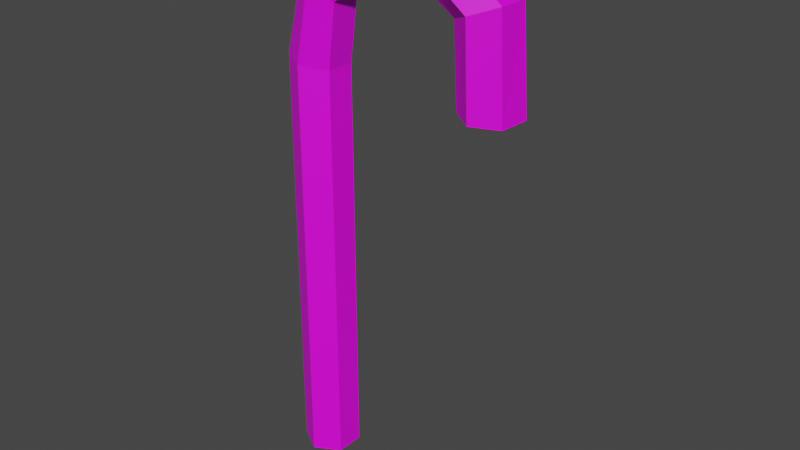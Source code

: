 # Source: candy_cane.blend  (saved by Blender 3.0.32; exported with 4.5.12 LTS)
import bpy
from mathutils import Matrix  # noqa: F401  (used for matrix-valued properties, if any)

bpy.ops.wm.read_factory_settings(use_empty=True)
scene = bpy.context.scene
scene.name = 'Scene'

# ---- collections
col_collection = bpy.data.collections.new('Collection'); scene.collection.children.link(col_collection)

# ---- images (referenced by path relative to the original .blend; pixels are not part of the script)
import os
ASSET_DIR = os.environ.get("B2B_ASSET_DIR", "")  # directory of the original .blend (textures are referenced by path, not embedded)
HERE = os.path.dirname(os.path.abspath(__file__))  # packed textures are extracted next to this script under _unpacked/

def load_image(name, relpath, width, height, colorspace="sRGB"):
    """Load a texture the original file referenced (path relative to the .blend, or extracted next to this script)."""
    p = next((c for c in (os.path.join(HERE, relpath), os.path.join(ASSET_DIR, relpath)) if relpath and os.path.exists(c)), "")
    if p:
        img = bpy.data.images.load(p, check_existing=True)
        img.name = name
    else:  # same state as the original file: an image datablock whose file is absent (Cycles renders it pink)
        img = bpy.data.images.new(name, width, height)
        img.source = "FILE"
        img.filepath = "//" + (relpath or name)
    img.colorspace_settings.name = colorspace
    return img
img_candy_cane_color = load_image('candy_cane_color', 'candy_cane_color.png', 1024, 1024, 'sRGB')

# ---- materials (node trees are filled in below, after node groups)
mat_candy_cane_color = bpy.data.materials.new('candy_cane_color')
mat_candy_cane_color.use_transparent_shadow = False

# ---- material node trees
mat_candy_cane_color.use_nodes = True; mat_candy_cane_color.node_tree.nodes.clear()
_N = mat_candy_cane_color.node_tree.nodes; _L = mat_candy_cane_color.node_tree.links
n0 = _N.new('ShaderNodeBsdfPrincipled'); n0.name = 'Principled BSDF'; n0.location = (10, 300)
n0.distribution = 'GGX'
n0.subsurface_method = 'RANDOM_WALK_SKIN'
n0.inputs[3].default_value = 1.45
n0.inputs[27].default_value = (0.0, 0.0, 0.0, 1.0)
n0.inputs[28].default_value = 1.0
n1 = _N.new('ShaderNodeOutputMaterial'); n1.name = 'Material Output'; n1.location = (300, 300)
n2 = _N.new('ShaderNodeTexImage'); n2.name = 'Image Texture'; n2.location = (-280, 280)
n2.image = img_candy_cane_color
_L.new(n0.outputs[0], n1.inputs[0])
_L.new(n2.outputs[0], n0.inputs[0])
n1.is_active_output = True

# ---- world
world_world = bpy.data.worlds.new('World'); scene.world = world_world
world_world.use_nodes = True; world_world.node_tree.nodes.clear()
_N = world_world.node_tree.nodes; _L = world_world.node_tree.links
n0 = _N.new('ShaderNodeOutputWorld'); n0.name = 'World Output'; n0.location = (300, 300)
n1 = _N.new('ShaderNodeBackground'); n1.name = 'Background'; n1.location = (10, 300)
n1.inputs[0].default_value = (0.05088, 0.05088, 0.05088, 1.0)
_L.new(n1.outputs[0], n0.inputs[0])
n0.is_active_output = True
world_world.color = (0.05088, 0.05088, 0.05088)
world_world.use_sun_shadow = False
world_world.sun_shadow_jitter_overblur = 0.0

# ---- meshes
me_cylinder = bpy.data.meshes.new('Cylinder')
me_cylinder.from_pydata([(0.0, 1.0, -0.9683), (0.0, 1.0, 3.527), (0.866, 0.5, -0.9683), (0.8571, 0.5, 3.489), (0.866, -0.5, -0.9683), (0.8571, -0.5, 3.489), (-8.742e-08, -1.0, -0.9683), (-8.653e-08, -1.0, 3.527), (-0.866, -0.5, -0.9683), (-0.8571, -0.5, 3.565), (-0.866, 0.5, -0.9683), (-0.8571, 0.5, 3.565), (0.8571, 0.5, 3.489), (0.0, 1.0, 3.527), (0.8571, -0.5, 3.489), (-8.653e-08, -1.0, 3.527), (-0.8571, -0.5, 3.565), (-0.8571, 0.5, 3.565), (1.213, 0.4151, 4.166), (0.618, 0.9151, 4.359), (1.213, -0.5849, 4.166), (0.618, -1.085, 4.359), (0.02324, -0.5849, 4.553), (0.02324, 0.4151, 4.553), (2.712, 0.4082, 4.575), (2.332, 0.9082, 4.815), (2.712, -0.5918, 4.575), (2.332, -1.092, 4.815), (1.952, -0.5918, 5.054), (1.952, 0.4082, 5.054), (4.294, 0.3812, 4.581), (4.567, 0.8548, 4.839), (4.267, -0.6182, 4.574), (4.513, -1.144, 4.824), (4.786, -0.6704, 5.082), (4.813, 0.329, 5.089), (5.651, 0.4573, 4.278), (6.483, 0.9126, 4.374), (5.597, -0.5413, 4.277), (6.377, -1.085, 4.373), (7.21, -0.6293, 4.47), (7.263, 0.3693, 4.47), (5.765, 0.5918, 3.444), (6.683, 0.988, 3.441), (5.648, -0.4009, 3.435), (6.449, -0.9974, 3.422), (7.367, -0.6012, 3.418), (7.484, 0.3915, 3.428)], [], [(0, 1, 3, 2), (2, 3, 5, 4), (4, 5, 7, 6), (6, 7, 9, 8), (9, 7, 15, 16), (8, 9, 11, 10), (10, 11, 1, 0), (0, 2, 4, 6, 8, 10), (17, 16, 22, 23), (5, 3, 12, 14), (11, 9, 16, 17), (3, 1, 13, 12), (7, 5, 14, 15), (1, 11, 17, 13), (19, 23, 29, 25), (15, 14, 20, 21), (12, 13, 19, 18), (13, 17, 23, 19), (16, 15, 21, 22), (14, 12, 18, 20), (29, 28, 34, 35), (22, 21, 27, 28), (20, 18, 24, 26), (23, 22, 28, 29), (21, 20, 26, 27), (18, 19, 25, 24), (34, 33, 39, 40), (27, 26, 32, 33), (24, 25, 31, 30), (25, 29, 35, 31), (28, 27, 33, 34), (26, 24, 30, 32), (39, 38, 44, 45), (32, 30, 36, 38), (35, 34, 40, 41), (33, 32, 38, 39), (30, 31, 37, 36), (31, 35, 41, 37), (42, 43, 47, 46, 45, 44), (36, 37, 43, 42), (37, 41, 47, 43), (40, 39, 45, 46), (38, 36, 42, 44), (41, 40, 46, 47)])
_uv = me_cylinder.uv_layers.new(name='UVMap')
_uv.uv.foreach_set('vector', [0.7252, 0.5282, 0.7252, 0.006084, 0.7805, 0.0003443, 0.7805, 0.518, 0.7805, 0.518, 0.7805, 0.0003443, 0.8972, 0.0, 0.8972, 0.5176, 0.8972, 0.5176, 0.8972, 0.0, 0.9585, 0.005395, 0.9585, 0.5276, 0.4919, 0.5332, 0.4919, 0.008839, 0.5459, 0.0002041, 0.5459, 0.529, 0.4902, 0.6846, 0.4902, 0.6846, 0.4902, 0.6846, 0.4902, 0.6846, 0.5459, 0.529, 0.5459, 0.0002041, 0.6626, 0.0, 0.6625, 0.5287, 0.6625, 0.5287, 0.6626, 0.0, 0.7252, 0.008431, 0.7252, 0.5328, 0.593, 0.7663, 0.4919, 0.7079, 0.4919, 0.5914, 0.593, 0.5332, 0.6941, 0.5916, 0.6941, 0.7081, 0.7026, 0.888, 0.7026, 0.7714, 0.8136, 0.7661, 0.8136, 0.8827, 0.4902, 0.6846, 0.4902, 0.6846, 0.4902, 0.6846, 0.4902, 0.6846, 0.4902, 0.6846, 0.4902, 0.6846, 0.4902, 0.6846, 0.4902, 0.6846, 0.4902, 0.6846, 0.4902, 0.6846, 0.4902, 0.6846, 0.4902, 0.6846, 0.4902, 0.6846, 0.4902, 0.6846, 0.4902, 0.6846, 0.4902, 0.6846, 0.4902, 0.6846, 0.4902, 0.6846, 0.4902, 0.6846, 0.4902, 0.6846, 0.009247, 0.1769, 0.05722, 0.1066, 0.04709, 0.3324, 0.0, 0.3776, 1.0, 0.5413, 0.9944, 0.6026, 0.9117, 0.5936, 0.8962, 0.5332, 0.9944, 0.7192, 1.0, 0.7746, 0.8962, 0.7666, 0.9117, 0.7103, 0.6941, 0.9506, 0.7026, 0.888, 0.8136, 0.8827, 0.7881, 0.9439, 0.1895, 0.0, 0.2492, 0.09871, 0.2333, 0.1719, 0.1692, 0.104, 0.9944, 0.6026, 0.9944, 0.7192, 0.9117, 0.7103, 0.9117, 0.5936, 0.04709, 0.3324, 0.1591, 0.3299, 0.1751, 0.6605, 0.06299, 0.6662, 0.1692, 0.104, 0.2333, 0.1719, 0.224, 0.3726, 0.1591, 0.3299, 0.3183, 0.07009, 0.4349, 0.06991, 0.4316, 0.244, 0.315, 0.2442, 0.05722, 0.1066, 0.1692, 0.104, 0.1591, 0.3299, 0.04709, 0.3324, 0.2588, 0.0003572, 0.3183, 0.07009, 0.315, 0.2442, 0.2552, 0.1994, 0.4349, 0.06991, 0.4919, 0.0, 0.4884, 0.1991, 0.4316, 0.244, 0.1751, 0.6605, 0.2358, 0.627, 0.2492, 0.8439, 0.1974, 0.9424, 0.2552, 0.1994, 0.315, 0.2442, 0.3121, 0.4257, 0.2492, 0.454, 0.4316, 0.244, 0.4884, 0.1991, 0.4821, 0.4599, 0.4285, 0.4286, 0.0, 0.3776, 0.04709, 0.3324, 0.06299, 0.6662, 0.01158, 0.6384, 0.1591, 0.3299, 0.224, 0.3726, 0.2358, 0.627, 0.1751, 0.6605, 0.315, 0.2442, 0.4316, 0.244, 0.4285, 0.4286, 0.3121, 0.4257, 0.3788, 0.9271, 0.3866, 0.8677, 0.4851, 0.8517, 0.4902, 0.9173, 0.3121, 0.4257, 0.4285, 0.4286, 0.4394, 0.5876, 0.323, 0.5816, 0.06299, 0.6662, 0.1751, 0.6605, 0.1974, 0.9424, 0.08571, 0.9512, 0.2492, 0.454, 0.3121, 0.4257, 0.323, 0.5816, 0.2591, 0.6725, 0.4285, 0.4286, 0.4821, 0.4599, 0.4919, 0.6846, 0.4394, 0.5876, 0.01158, 0.6384, 0.06299, 0.6662, 0.08571, 0.9512, 0.02577, 0.8614, 0.6941, 0.5915, 0.7951, 0.5332, 0.8962, 0.5913, 0.8962, 0.7078, 0.7951, 0.7661, 0.6941, 0.7079, 0.3873, 0.7509, 0.3803, 0.6936, 0.4902, 0.6846, 0.4851, 0.7353, 0.2725, 0.9179, 0.251, 0.8576, 0.3696, 0.8588, 0.3788, 0.9255, 0.2492, 0.7409, 0.269, 0.6846, 0.3788, 0.693, 0.3696, 0.7426, 0.3866, 0.8677, 0.3873, 0.7509, 0.4851, 0.7353, 0.4851, 0.8517, 0.251, 0.8576, 0.2492, 0.7409, 0.3696, 0.7426, 0.3696, 0.8588])
me_cylinder.materials.append(mat_candy_cane_color)
me_cylinder.use_remesh_fix_poles = True
me_cylinder.use_remesh_preserve_attributes = False
me_cylinder.update()

# ---- objects
ob_cylinder = bpy.data.objects.new('Cylinder', me_cylinder)

# ---- transforms, parenting, visibility, modifiers, constraints
ob_cylinder.location = (0.0, 0.0, 1.0)
ob_cylinder.scale = (0.3077, 0.3077, 1.0)

# ---- collection membership
col_collection.objects.link(ob_cylinder)

# ---- scene / render settings (as saved in the file)
scene.frame_start = 1; scene.frame_end = 250; scene.frame_set(1)
scene.render.engine = 'BLENDER_EEVEE_NEXT'
scene.cycles.sampling_pattern = 'TABULATED_SOBOL'
scene.cycles.use_light_tree = False
scene.view_settings.view_transform = 'Filmic'
bpy.context.view_layer.update()

# ---- added for rendering (the .blend has no active camera and no usable light): camera, sun
cam_auto = bpy.data.cameras.new('AutoCamera')
cam_auto.lens = 50.0
cam_auto.sensor_width = 36.0
cam_auto.clip_end = 1000.0
ob_auto_camera = bpy.data.objects.new('AutoCamera', cam_auto)
scene.collection.objects.link(ob_auto_camera)
ob_auto_camera.location = (7.13618, -7.3639, 7.95488)
ob_auto_camera.rotation_euler = (1.09748, -7.21219e-08, 0.694738)
scene.camera = ob_auto_camera
light_auto_sun = bpy.data.lights.new('AutoSun', 'SUN')
light_auto_sun.energy = 3.0
light_auto_sun.angle = 0.0523599
ob_auto_sun = bpy.data.objects.new('AutoSun', light_auto_sun)
scene.collection.objects.link(ob_auto_sun)
ob_auto_sun.rotation_euler = (0.872665, 0.174533, 0.523599)
bpy.context.view_layer.update()
